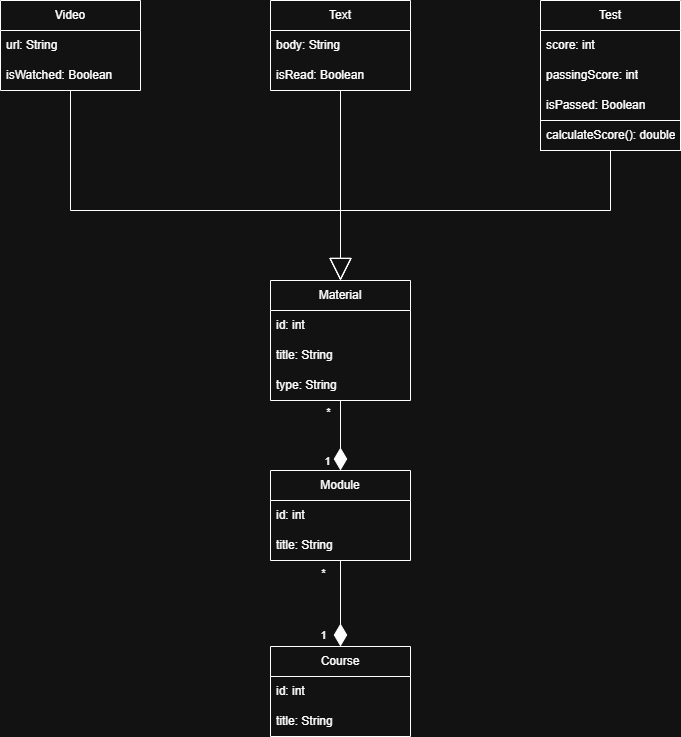

The diagram above was exported from draw.io. Its source (the exported page's mxGraphModel, read from the mxfile embedded in the PNG):
<mxGraphModel dx="1000" dy="572" grid="1" gridSize="10" guides="1" tooltips="1" connect="1" arrows="1" fold="1" page="1" pageScale="1" pageWidth="827" pageHeight="1169" math="0" shadow="0">
  <root>
    <mxCell id="0" />
    <mxCell id="1" parent="0" />
    <mxCell id="2" edge="1" parent="1" source="5" style="edgeStyle=orthogonalEdgeStyle;rounded=0;orthogonalLoop=1;jettySize=auto;html=1;entryX=0.5;entryY=0;entryDx=0;entryDy=0;strokeWidth=1;endArrow=diamondThin;endFill=1;endSize=20;" target="26">
      <mxGeometry relative="1" as="geometry" />
    </mxCell>
    <mxCell id="3" connectable="0" parent="2" style="edgeLabel;html=1;align=center;verticalAlign=middle;resizable=0;points=[];" value="1" vertex="1">
      <mxGeometry relative="1" x="-0.2922" y="2" as="geometry">
        <mxPoint x="-16" y="35" as="offset" />
      </mxGeometry>
    </mxCell>
    <mxCell id="4" connectable="0" parent="2" style="edgeLabel;html=1;align=center;verticalAlign=middle;resizable=0;points=[];" value="*" vertex="1">
      <mxGeometry relative="1" x="-0.3412" as="geometry">
        <mxPoint x="-13" y="-12" as="offset" />
      </mxGeometry>
    </mxCell>
    <mxCell id="5" parent="1" style="swimlane;fontStyle=0;childLayout=stackLayout;horizontal=1;startSize=30;horizontalStack=0;resizeParent=1;resizeParentMax=0;resizeLast=0;collapsible=1;marginBottom=0;whiteSpace=wrap;html=1;" value="Material" vertex="1">
      <mxGeometry height="120" width="140" x="330" y="320" as="geometry" />
    </mxCell>
    <mxCell id="6" parent="5" style="text;strokeColor=none;fillColor=none;align=left;verticalAlign=middle;spacingLeft=4;spacingRight=4;overflow=hidden;points=[[0,0.5],[1,0.5]];portConstraint=eastwest;rotatable=0;whiteSpace=wrap;html=1;" value="id: int" vertex="1">
      <mxGeometry height="30" width="140" y="30" as="geometry" />
    </mxCell>
    <mxCell id="7" parent="5" style="text;strokeColor=none;fillColor=none;align=left;verticalAlign=middle;spacingLeft=4;spacingRight=4;overflow=hidden;points=[[0,0.5],[1,0.5]];portConstraint=eastwest;rotatable=0;whiteSpace=wrap;html=1;" value="title: String" vertex="1">
      <mxGeometry height="30" width="140" y="60" as="geometry" />
    </mxCell>
    <mxCell id="8" parent="5" style="text;strokeColor=none;fillColor=none;align=left;verticalAlign=middle;spacingLeft=4;spacingRight=4;overflow=hidden;points=[[0,0.5],[1,0.5]];portConstraint=eastwest;rotatable=0;whiteSpace=wrap;html=1;" value="type: String" vertex="1">
      <mxGeometry height="30" width="140" y="90" as="geometry" />
    </mxCell>
    <mxCell id="9" edge="1" parent="1" source="10" style="edgeStyle=orthogonalEdgeStyle;rounded=0;orthogonalLoop=1;jettySize=auto;html=1;endArrow=block;endFill=0;endSize=20;" target="5">
      <mxGeometry relative="1" as="geometry">
        <Array as="points">
          <mxPoint x="130" y="250" />
          <mxPoint x="400" y="250" />
        </Array>
      </mxGeometry>
    </mxCell>
    <mxCell id="10" parent="1" style="swimlane;fontStyle=0;childLayout=stackLayout;horizontal=1;startSize=30;horizontalStack=0;resizeParent=1;resizeParentMax=0;resizeLast=0;collapsible=1;marginBottom=0;whiteSpace=wrap;html=1;" value="Video" vertex="1">
      <mxGeometry height="90" width="140" x="60" y="40" as="geometry" />
    </mxCell>
    <mxCell id="11" parent="10" style="text;strokeColor=none;fillColor=none;align=left;verticalAlign=middle;spacingLeft=4;spacingRight=4;overflow=hidden;points=[[0,0.5],[1,0.5]];portConstraint=eastwest;rotatable=0;whiteSpace=wrap;html=1;" value="url: String" vertex="1">
      <mxGeometry height="30" width="140" y="30" as="geometry" />
    </mxCell>
    <mxCell id="12" parent="10" style="text;strokeColor=none;fillColor=none;align=left;verticalAlign=middle;spacingLeft=4;spacingRight=4;overflow=hidden;points=[[0,0.5],[1,0.5]];portConstraint=eastwest;rotatable=0;whiteSpace=wrap;html=1;" value="isWatched: Boolean" vertex="1">
      <mxGeometry height="30" width="140" y="60" as="geometry" />
    </mxCell>
    <mxCell id="13" edge="1" parent="1" source="14" style="edgeStyle=orthogonalEdgeStyle;rounded=0;orthogonalLoop=1;jettySize=auto;html=1;entryX=0.5;entryY=0;entryDx=0;entryDy=0;endArrow=block;endFill=0;endSize=20;" target="5">
      <mxGeometry relative="1" as="geometry" />
    </mxCell>
    <mxCell id="14" parent="1" style="swimlane;fontStyle=0;childLayout=stackLayout;horizontal=1;startSize=30;horizontalStack=0;resizeParent=1;resizeParentMax=0;resizeLast=0;collapsible=1;marginBottom=0;whiteSpace=wrap;html=1;" value="Text" vertex="1">
      <mxGeometry height="90" width="140" x="330" y="40" as="geometry" />
    </mxCell>
    <mxCell id="15" parent="14" style="text;strokeColor=none;fillColor=none;align=left;verticalAlign=middle;spacingLeft=4;spacingRight=4;overflow=hidden;points=[[0,0.5],[1,0.5]];portConstraint=eastwest;rotatable=0;whiteSpace=wrap;html=1;" value="body: String" vertex="1">
      <mxGeometry height="30" width="140" y="30" as="geometry" />
    </mxCell>
    <mxCell id="16" parent="14" style="text;strokeColor=none;fillColor=none;align=left;verticalAlign=middle;spacingLeft=4;spacingRight=4;overflow=hidden;points=[[0,0.5],[1,0.5]];portConstraint=eastwest;rotatable=0;whiteSpace=wrap;html=1;" value="isRead: Boolean" vertex="1">
      <mxGeometry height="30" width="140" y="60" as="geometry" />
    </mxCell>
    <mxCell id="17" edge="1" parent="1" source="18" style="edgeStyle=orthogonalEdgeStyle;rounded=0;orthogonalLoop=1;jettySize=auto;html=1;entryX=0.5;entryY=0;entryDx=0;entryDy=0;endArrow=block;endFill=0;endSize=20;" target="5">
      <mxGeometry relative="1" as="geometry">
        <Array as="points">
          <mxPoint x="670" y="250" />
          <mxPoint x="400" y="250" />
        </Array>
      </mxGeometry>
    </mxCell>
    <mxCell id="18" parent="1" style="swimlane;fontStyle=0;childLayout=stackLayout;horizontal=1;startSize=30;horizontalStack=0;resizeParent=1;resizeParentMax=0;resizeLast=0;collapsible=1;marginBottom=0;whiteSpace=wrap;html=1;" value="Test" vertex="1">
      <mxGeometry height="150" width="140" x="600" y="40" as="geometry" />
    </mxCell>
    <mxCell id="19" parent="18" style="text;strokeColor=none;fillColor=none;align=left;verticalAlign=middle;spacingLeft=4;spacingRight=4;overflow=hidden;points=[[0,0.5],[1,0.5]];portConstraint=eastwest;rotatable=0;whiteSpace=wrap;html=1;" value="score: int" vertex="1">
      <mxGeometry height="30" width="140" y="30" as="geometry" />
    </mxCell>
    <mxCell id="20" parent="18" style="text;strokeColor=none;fillColor=none;align=left;verticalAlign=middle;spacingLeft=4;spacingRight=4;overflow=hidden;points=[[0,0.5],[1,0.5]];portConstraint=eastwest;rotatable=0;whiteSpace=wrap;html=1;" value="passingScore: int" vertex="1">
      <mxGeometry height="30" width="140" y="60" as="geometry" />
    </mxCell>
    <mxCell id="21" parent="18" style="text;strokeColor=none;fillColor=none;align=left;verticalAlign=middle;spacingLeft=4;spacingRight=4;overflow=hidden;points=[[0,0.5],[1,0.5]];portConstraint=eastwest;rotatable=0;whiteSpace=wrap;html=1;" value="isPassed: Boolean" vertex="1">
      <mxGeometry height="30" width="140" y="90" as="geometry" />
    </mxCell>
    <mxCell id="22" parent="18" style="text;strokeColor=default;fillColor=none;align=left;verticalAlign=middle;spacingLeft=4;spacingRight=4;overflow=hidden;points=[[0,0.5],[1,0.5]];portConstraint=eastwest;rotatable=0;whiteSpace=wrap;html=1;" value="calculateScore(): double" vertex="1">
      <mxGeometry height="30" width="140" y="120" as="geometry" />
    </mxCell>
    <mxCell id="23" edge="1" parent="1" source="26" style="edgeStyle=orthogonalEdgeStyle;rounded=0;orthogonalLoop=1;jettySize=auto;html=1;entryX=0.5;entryY=0;entryDx=0;entryDy=0;endArrow=diamondThin;endFill=1;endSize=20;" target="29">
      <mxGeometry relative="1" as="geometry" />
    </mxCell>
    <mxCell id="24" connectable="0" parent="23" style="edgeLabel;html=1;align=center;verticalAlign=middle;resizable=0;points=[];" value="1" vertex="1">
      <mxGeometry relative="1" x="-0.0875" y="-3" as="geometry">
        <mxPoint x="-15" y="35" as="offset" />
      </mxGeometry>
    </mxCell>
    <mxCell id="25" connectable="0" parent="23" style="edgeLabel;html=1;align=center;verticalAlign=middle;resizable=0;points=[];" value="*" vertex="1">
      <mxGeometry relative="1" x="-0.1292" y="1" as="geometry">
        <mxPoint x="-19" y="-25" as="offset" />
      </mxGeometry>
    </mxCell>
    <mxCell id="26" parent="1" style="swimlane;fontStyle=0;childLayout=stackLayout;horizontal=1;startSize=30;horizontalStack=0;resizeParent=1;resizeParentMax=0;resizeLast=0;collapsible=1;marginBottom=0;whiteSpace=wrap;html=1;" value="Module" vertex="1">
      <mxGeometry height="90" width="140" x="330" y="510" as="geometry" />
    </mxCell>
    <mxCell id="27" parent="26" style="text;strokeColor=none;fillColor=none;align=left;verticalAlign=middle;spacingLeft=4;spacingRight=4;overflow=hidden;points=[[0,0.5],[1,0.5]];portConstraint=eastwest;rotatable=0;whiteSpace=wrap;html=1;" value="id: int" vertex="1">
      <mxGeometry height="30" width="140" y="30" as="geometry" />
    </mxCell>
    <mxCell id="28" parent="26" style="text;strokeColor=none;fillColor=none;align=left;verticalAlign=middle;spacingLeft=4;spacingRight=4;overflow=hidden;points=[[0,0.5],[1,0.5]];portConstraint=eastwest;rotatable=0;whiteSpace=wrap;html=1;" value="title: String" vertex="1">
      <mxGeometry height="30" width="140" y="60" as="geometry" />
    </mxCell>
    <mxCell id="29" parent="1" style="swimlane;fontStyle=0;childLayout=stackLayout;horizontal=1;startSize=30;horizontalStack=0;resizeParent=1;resizeParentMax=0;resizeLast=0;collapsible=1;marginBottom=0;whiteSpace=wrap;html=1;" value="Course" vertex="1">
      <mxGeometry height="90" width="140" x="330" y="686" as="geometry" />
    </mxCell>
    <mxCell id="30" parent="29" style="text;strokeColor=none;fillColor=none;align=left;verticalAlign=middle;spacingLeft=4;spacingRight=4;overflow=hidden;points=[[0,0.5],[1,0.5]];portConstraint=eastwest;rotatable=0;whiteSpace=wrap;html=1;" value="id: int" vertex="1">
      <mxGeometry height="30" width="140" y="30" as="geometry" />
    </mxCell>
    <mxCell id="31" parent="29" style="text;strokeColor=none;fillColor=none;align=left;verticalAlign=middle;spacingLeft=4;spacingRight=4;overflow=hidden;points=[[0,0.5],[1,0.5]];portConstraint=eastwest;rotatable=0;whiteSpace=wrap;html=1;" value="title: String" vertex="1">
      <mxGeometry height="30" width="140" y="60" as="geometry" />
    </mxCell>
  </root>
</mxGraphModel>